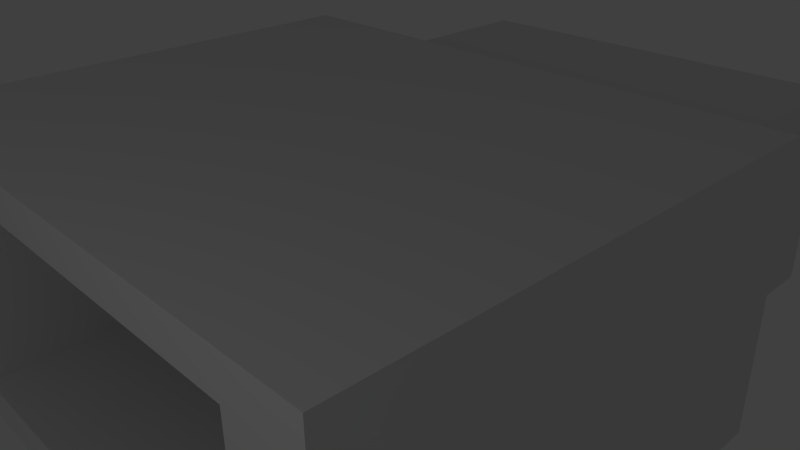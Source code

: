 # Source: Model.blend  (saved by Blender 2.63.0; exported with 4.5.12 LTS)
import bpy
from mathutils import Matrix  # noqa: F401  (used for matrix-valued properties, if any)

bpy.ops.wm.read_factory_settings(use_empty=True)
scene = bpy.context.scene
scene.name = 'Scene'

# ---- collections
col_collection_1 = bpy.data.collections.new('Collection 1'); scene.collection.children.link(col_collection_1)

# ---- world
world_world = bpy.data.worlds.new('World'); scene.world = world_world
world_world.color = (0.05088, 0.05088, 0.05088)
world_world.use_sun_shadow = False
world_world.sun_shadow_jitter_overblur = 0.0
world_world.cycles.sampling_method = 'MANUAL'
world_world.cycles.sample_map_resolution = 256

# ---- cameras
cam_camera = bpy.data.cameras.new('Camera')
cam_camera.clip_end = 100.0
cam_camera.lens = 35.0
cam_camera.sensor_width = 32.0
cam_camera.sensor_height = 18.0
cam_camera.ortho_scale = 7.314
cam_camera.dof.focus_distance = 0.0
cam_camera.dof.aperture_fstop = 128.0

# ---- lights
light_lamp = bpy.data.lights.new('Lamp', 'POINT')
light_lamp.transmission_factor = 0.0
light_lamp.cutoff_distance = 30.0
light_lamp.energy = 100.0
light_lamp.shadow_buffer_clip_start = 1.001
light_lamp.shadow_soft_size = 1.0
light_lamp.shadow_maximum_resolution = 0.006
light_lamp.use_absolute_resolution = True
light_lamp.cycles.use_multiple_importance_sampling = False

# ---- meshes
me_cube_001 = bpy.data.meshes.new('Cube.001')
me_cube_001.from_pydata([(-4.0, -0.7556, 0.0), (-4.0, -0.7556, 0.5), (-4.0, -0.7556, 1.0), (-4.0, -0.7556, 1.5), (-4.0, 0.07483, 0.0), (-4.0, 0.9053, 0.0), (-4.0, 1.736, 0.0), (-4.0, -0.7556, -0.5), (-4.0, -0.7556, -1.0), (-4.0, -0.7556, -1.5), (-4.0, -1.586, 0.0), (-4.0, -2.417, 0.0), (-4.0, -3.247, 0.0), (-4.0, -1.586, 0.5), (-4.0, -1.586, 1.0), (-4.0, -1.586, 1.5), (-4.0, -2.417, 0.5), (-4.0, -2.417, 1.0), (-4.0, -2.417, 1.5), (-4.0, -3.247, 0.5), (-4.0, -3.247, 1.0), (-4.0, -3.247, 1.5), (-4.0, 0.07483, 0.5), (-4.0, 0.9053, 0.5), (-4.0, 1.736, 0.5), (-4.0, 0.07483, 1.0), (-4.0, 0.9053, 1.0), (-4.0, 1.736, 1.0), (-4.0, 0.07483, 1.5), (-4.0, 0.9053, 1.5), (-4.0, 1.736, 1.5), (-4.0, 0.07483, -0.5), (-4.0, 0.07483, -1.0), (-4.0, 0.07483, -1.5), (-4.0, 0.9053, -0.5), (-4.0, 0.9053, -1.0), (-4.0, 0.9053, -1.5), (-4.0, 1.736, -0.5), (-4.0, 1.736, -1.0), (-4.0, 1.736, -1.5), (-4.0, -1.586, -0.5), (-4.0, -2.417, -0.5), (-4.0, -3.247, -0.5), (-4.0, -1.586, -1.0), (-4.0, -2.417, -1.0), (-4.0, -3.247, -1.0), (-4.0, -1.586, -1.5), (-4.0, -2.417, -1.5), (-4.0, -3.247, -1.5), (0.0, 2.566, 1.5), (3.0, 2.566, 0.0), (0.0, 2.566, -1.5), (-3.0, 2.566, 0.0), (-1.0, 2.566, 1.5), (-2.0, 2.566, 1.5), (-3.0, 2.566, 0.5), (-3.0, 2.566, 1.0), (-3.0, 2.566, 1.5), (3.0, 2.566, 0.5), (3.0, 2.566, 1.0), (1.0, 2.566, 1.5), (2.0, 2.566, 1.5), (3.0, 2.566, 1.5), (1.0, 2.566, -1.5), (2.0, 2.566, -1.5), (3.0, 2.566, -0.5), (3.0, 2.566, -1.0), (3.0, 2.566, -1.5), (-3.0, 2.566, -0.5), (-3.0, 2.566, -1.0), (-1.0, 2.566, -1.5), (-2.0, 2.566, -1.5), (-3.0, 2.566, -1.5), (4.0, -0.7556, 0.0), (4.0, -0.7556, 0.5), (4.0, -0.7556, 1.0), (4.0, -0.7556, 1.5), (4.0, -1.586, 0.0), (4.0, -2.417, 0.0), (4.0, -3.247, 0.0), (4.0, -0.7556, -0.5), (4.0, -0.7556, -1.0), (4.0, -0.7556, -1.5), (4.0, 0.07483, 0.0), (4.0, 0.9053, 0.0), (4.0, 1.736, 0.0), (4.0, 0.07483, 0.5), (4.0, 0.07483, 1.0), (4.0, 0.07483, 1.5), (4.0, 0.9053, 0.5), (4.0, 0.9053, 1.0), (4.0, 0.9053, 1.5), (4.0, 1.736, 0.5), (4.0, 1.736, 1.0), (4.0, 1.736, 1.5), (4.0, -1.586, 0.5), (4.0, -2.417, 0.5), (4.0, -3.247, 0.5), (4.0, -1.586, 1.0), (4.0, -2.417, 1.0), (4.0, -3.247, 1.0), (4.0, -1.586, 1.5), (4.0, -2.417, 1.5), (4.0, -3.247, 1.5), (4.0, -1.586, -0.5), (4.0, -1.586, -1.0), (4.0, -1.586, -1.5), (4.0, -2.417, -0.5), (4.0, -2.417, -1.0), (4.0, -2.417, -1.5), (4.0, -3.247, -0.5), (4.0, -3.247, -1.0), (4.0, -3.247, -1.5), (4.0, 0.07483, -0.5), (4.0, 0.9053, -0.5), (4.0, 1.736, -0.5), (4.0, 0.07483, -1.0), (4.0, 0.9053, -1.0), (4.0, 1.736, -1.0), (4.0, 0.07483, -1.5), (4.0, 0.9053, -1.5), (4.0, 1.736, -1.5), (0.0, -4.078, 1.5), (-3.0, -4.078, 0.0), (0.0, -4.078, -1.5), (3.0, -4.078, 0.0), (1.0, -4.078, 1.5), (2.0, -4.078, 1.5), (3.0, -4.078, 0.5), (3.0, -4.078, 1.0), (3.0, -4.078, 1.5), (-3.0, -4.078, 0.5), (-3.0, -4.078, 1.0), (-1.0, -4.078, 1.5), (-2.0, -4.078, 1.5), (-3.0, -4.078, 1.5), (-1.0, -4.078, -1.5), (-2.0, -4.078, -1.5), (-3.0, -4.078, -0.5), (-3.0, -4.078, -1.0), (-3.0, -4.078, -1.5), (3.0, -4.078, -0.5), (3.0, -4.078, -1.0), (1.0, -4.078, -1.5), (2.0, -4.078, -1.5), (3.0, -4.078, -1.5), (0.0, -0.7556, -2.0), (-1.0, -0.7556, -2.0), (-2.0, -0.7556, -2.0), (-3.0, -0.7556, -2.0), (0.0, 0.07483, -2.0), (0.0, 0.9053, -2.0), (0.0, 1.736, -2.0), (1.0, -0.7556, -2.0), (2.0, -0.7556, -2.0), (3.0, -0.7556, -2.0), (0.0, -1.586, -2.0), (0.0, -2.417, -2.0), (0.0, -3.247, -2.0), (-1.0, -1.586, -2.0), (-2.0, -1.586, -2.0), (-3.0, -1.586, -2.0), (-1.0, -2.417, -2.0), (-2.0, -2.417, -2.0), (-3.0, -2.417, -2.0), (-1.0, -3.247, -2.0), (-2.0, -3.247, -2.0), (-3.0, -3.247, -2.0), (-1.0, 0.07483, -2.0), (-1.0, 0.9053, -2.0), (-1.0, 1.736, -2.0), (-2.0, 0.07483, -2.0), (-2.0, 0.9053, -2.0), (-2.0, 1.736, -2.0), (-3.0, 0.07483, -2.0), (-3.0, 0.9053, -2.0), (-3.0, 1.736, -2.0), (1.0, 0.07483, -2.0), (2.0, 0.07483, -2.0), (3.0, 0.07483, -2.0), (1.0, 0.9053, -2.0), (2.0, 0.9053, -2.0), (3.0, 0.9053, -2.0), (1.0, 1.736, -2.0), (2.0, 1.736, -2.0), (3.0, 1.736, -2.0), (1.0, -1.586, -2.0), (1.0, -2.417, -2.0), (1.0, -3.247, -2.0), (2.0, -1.586, -2.0), (2.0, -2.417, -2.0), (2.0, -3.247, -2.0), (3.0, -1.586, -2.0), (3.0, -2.417, -2.0), (3.0, -3.247, -2.0), (0.0, -0.7556, 2.0), (1.0, -0.7556, 2.0), (2.0, -0.7556, 2.0), (3.0, -0.7556, 2.0), (0.0, 0.07483, 2.0), (0.0, 0.9053, 2.0), (0.0, 1.736, 2.0), (-1.0, -0.7556, 2.0), (-2.0, -0.7556, 2.0), (-3.0, -0.7556, 2.0), (0.0, -1.586, 2.0), (0.0, -2.417, 2.0), (0.0, -3.247, 2.0), (1.0, -1.586, 2.0), (2.0, -1.586, 2.0), (3.0, -1.586, 2.0), (1.0, -2.417, 2.0), (2.0, -2.417, 2.0), (3.0, -2.417, 2.0), (1.0, -3.247, 2.0), (2.0, -3.247, 2.0), (3.0, -3.247, 2.0), (1.0, 0.07483, 2.0), (1.0, 0.9053, 2.0), (1.0, 1.736, 2.0), (2.0, 0.07483, 2.0), (2.0, 0.9053, 2.0), (2.0, 1.736, 2.0), (3.0, 0.07483, 2.0), (3.0, 0.9053, 2.0), (3.0, 1.736, 2.0), (-1.0, 0.07483, 2.0), (-2.0, 0.07483, 2.0), (-3.0, 0.07483, 2.0), (-1.0, 0.9053, 2.0), (-2.0, 0.9053, 2.0), (-3.0, 0.9053, 2.0), (-1.0, 1.736, 2.0), (-2.0, 1.736, 2.0), (-3.0, 1.736, 2.0), (-1.0, -1.586, 2.0), (-1.0, -2.417, 2.0), (-1.0, -3.247, 2.0), (-2.0, -1.586, 2.0), (-2.0, -2.417, 2.0), (-2.0, -3.247, 2.0), (-3.0, -1.586, 2.0), (-3.0, -2.417, 2.0), (-3.0, -3.247, 2.0), (-4.0, -3.247, 2.0), (-4.0, -2.417, 2.0), (-4.0, -1.586, 2.0), (-4.0, -0.7556, 2.0), (-4.0, 0.07483, 2.0), (-4.0, 0.9053, 2.0), (-4.0, 1.736, 2.0), (-4.0, 2.566, 1.5), (-4.0, 2.566, 1.0), (-4.0, 2.566, 0.5), (-4.0, 2.566, 0.0), (-4.0, 2.566, -0.5), (-4.0, 2.566, -1.0), (-4.0, 2.566, -1.5), (-4.0, 1.736, -2.0), (-4.0, 0.9053, -2.0), (-4.0, 0.07483, -2.0), (-4.0, -0.7556, -2.0), (-4.0, -1.586, -2.0), (-4.0, -2.417, -2.0), (-4.0, -3.247, -2.0), (-4.0, -4.078, -1.5), (-4.0, -4.078, -1.0), (-4.0, -4.078, -0.5), (-4.0, -4.078, 0.0), (-4.0, -4.078, 0.5), (-4.0, -4.078, 1.0), (-4.0, -4.078, 1.5), (-3.0, 2.566, 2.0), (-2.0, 2.566, 2.0), (-1.0, 2.566, 2.0), (0.0, 2.566, 2.0), (1.0, 2.566, 2.0), (2.0, 2.566, 2.0), (3.0, 2.566, 2.0), (4.0, 2.566, 1.5), (4.0, 2.566, 1.0), (4.0, 2.566, 0.5), (4.0, 2.566, 0.0), (4.0, 2.566, -0.5), (4.0, 2.566, -1.0), (4.0, 2.566, -1.5), (3.0, 2.566, -2.0), (2.0, 2.566, -2.0), (1.0, 2.566, -2.0), (0.0, 2.566, -2.0), (-1.0, 2.566, -2.0), (-2.0, 2.566, -2.0), (-3.0, 2.566, -2.0), (4.0, 1.736, 2.0), (4.0, 0.9053, 2.0), (4.0, 0.07483, 2.0), (4.0, -0.7556, 2.0), (4.0, -1.586, 2.0), (4.0, -2.417, 2.0), (4.0, -3.247, 2.0), (4.0, -4.078, 1.5), (4.0, -4.078, 1.0), (4.0, -4.078, 0.5), (4.0, -4.078, 0.0), (4.0, -4.078, -0.5), (4.0, -4.078, -1.0), (4.0, -4.078, -1.5), (4.0, -3.247, -2.0), (4.0, -2.417, -2.0), (4.0, -1.586, -2.0), (4.0, -0.7556, -2.0), (4.0, 0.07483, -2.0), (4.0, 0.9053, -2.0), (4.0, 1.736, -2.0), (3.0, -4.078, 2.0), (2.0, -4.078, 2.0), (1.0, -4.078, 2.0), (0.0, -4.078, 2.0), (-1.0, -4.078, 2.0), (-2.0, -4.078, 2.0), (-3.0, -4.078, 2.0), (-3.0, -4.078, -2.0), (-2.0, -4.078, -2.0), (-1.0, -4.078, -2.0), (0.0, -4.078, -2.0), (1.0, -4.078, -2.0), (2.0, -4.078, -2.0), (3.0, -4.078, -2.0), (-4.0, -4.078, -2.0), (-4.0, 2.566, -2.0), (4.0, 2.566, -2.0), (4.0, -4.078, -2.0), (-4.0, -4.078, 2.0), (-4.0, 2.566, 2.0), (4.0, 2.566, 2.0), (4.0, -4.078, 2.0), (0.0, 2.096, 0.0), (0.0, 2.096, 0.5), (0.0, 2.096, 1.0), (0.0, 2.096, 1.5), (-1.0, 2.096, 0.0), (-2.0, 2.096, 0.0), (-3.0, 2.096, 0.0), (0.0, 2.096, -0.5), (0.0, 2.096, -1.0), (0.0, 2.096, -1.5), (1.0, 2.096, 0.0), (2.0, 2.096, 0.0), (3.0, 2.096, 0.0), (1.0, 2.096, 0.5), (1.0, 2.096, 1.0), (1.0, 2.096, 1.5), (2.0, 2.096, 0.5), (2.0, 2.096, 1.0), (2.0, 2.096, 1.5), (3.0, 2.096, 0.5), (3.0, 2.096, 1.0), (3.0, 2.096, 1.5), (-1.0, 2.096, 0.5), (-2.0, 2.096, 0.5), (-3.0, 2.096, 0.5), (-1.0, 2.096, 1.0), (-2.0, 2.096, 1.0), (-3.0, 2.096, 1.0), (-1.0, 2.096, 1.5), (-2.0, 2.096, 1.5), (-3.0, 2.096, 1.5), (-1.0, 2.096, -0.5), (-1.0, 2.096, -1.0), (-1.0, 2.096, -1.5), (-2.0, 2.096, -0.5), (-2.0, 2.096, -1.0), (-2.0, 2.096, -1.5), (-3.0, 2.096, -0.5), (-3.0, 2.096, -1.0), (-3.0, 2.096, -1.5), (1.0, 2.096, -0.5), (2.0, 2.096, -0.5), (3.0, 2.096, -0.5), (1.0, 2.096, -1.0), (2.0, 2.096, -1.0), (3.0, 2.096, -1.0), (1.0, 2.096, -1.5), (2.0, 2.096, -1.5), (3.0, 2.096, -1.5), (0.0, 5.968, 0.0), (0.0, 5.968, 0.5), (0.0, 5.968, 1.0), (0.0, 5.968, 1.5), (1.0, 5.968, 0.0), (2.0, 5.968, 0.0), (3.0, 5.968, 0.0), (0.0, 5.968, -0.5), (0.0, 5.968, -1.0), (0.0, 5.968, -1.5), (-1.0, 5.968, 0.0), (-2.0, 5.968, 0.0), (-3.0, 5.968, 0.0), (-1.0, 5.968, 0.5), (-1.0, 5.968, 1.0), (-1.0, 5.968, 1.5), (-2.0, 5.968, 0.5), (-2.0, 5.968, 1.0), (-2.0, 5.968, 1.5), (-3.0, 5.968, 0.5), (-3.0, 5.968, 1.0), (-3.0, 5.968, 1.5), (1.0, 5.968, 0.5), (2.0, 5.968, 0.5), (3.0, 5.968, 0.5), (1.0, 5.968, 1.0), (2.0, 5.968, 1.0), (3.0, 5.968, 1.0), (1.0, 5.968, 1.5), (2.0, 5.968, 1.5), (3.0, 5.968, 1.5), (1.0, 5.968, -0.5), (1.0, 5.968, -1.0), (1.0, 5.968, -1.5), (2.0, 5.968, -0.5), (2.0, 5.968, -1.0), (2.0, 5.968, -1.5), (3.0, 5.968, -0.5), (3.0, 5.968, -1.0), (3.0, 5.968, -1.5), (-1.0, 5.968, -0.5), (-2.0, 5.968, -0.5), (-3.0, 5.968, -0.5), (-1.0, 5.968, -1.0), (-2.0, 5.968, -1.0), (-3.0, 5.968, -1.0), (-1.0, 5.968, -1.5), (-2.0, 5.968, -1.5), (-3.0, 5.968, -1.5)], [], [(0, 10, 13, 1), (1, 13, 14, 2), (2, 14, 15, 3), (3, 15, 246, 247), (10, 11, 16, 13), (13, 16, 17, 14), (14, 17, 18, 15), (15, 18, 245, 246), (11, 12, 19, 16), (16, 19, 20, 17), (17, 20, 21, 18), (18, 21, 244, 245), (12, 268, 269, 19), (19, 269, 270, 20), (20, 270, 271, 21), (21, 271, 332, 244), (0, 1, 22, 4), (4, 22, 23, 5), (5, 23, 24, 6), (6, 24, 253, 254), (1, 2, 25, 22), (22, 25, 26, 23), (23, 26, 27, 24), (24, 27, 252, 253), (2, 3, 28, 25), (25, 28, 29, 26), (26, 29, 30, 27), (27, 30, 251, 252), (3, 247, 248, 28), (28, 248, 249, 29), (29, 249, 250, 30), (30, 250, 333, 251), (0, 4, 31, 7), (7, 31, 32, 8), (8, 32, 33, 9), (9, 33, 260, 261), (4, 5, 34, 31), (31, 34, 35, 32), (32, 35, 36, 33), (33, 36, 259, 260), (5, 6, 37, 34), (34, 37, 38, 35), (35, 38, 39, 36), (36, 39, 258, 259), (6, 254, 255, 37), (37, 255, 256, 38), (38, 256, 257, 39), (39, 257, 329, 258), (0, 7, 40, 10), (10, 40, 41, 11), (11, 41, 42, 12), (12, 42, 267, 268), (7, 8, 43, 40), (40, 43, 44, 41), (41, 44, 45, 42), (42, 45, 266, 267), (8, 9, 46, 43), (43, 46, 47, 44), (44, 47, 48, 45), (45, 48, 265, 266), (9, 261, 262, 46), (46, 262, 263, 47), (47, 263, 264, 48), (48, 264, 328, 265), (49, 53, 274, 275), (53, 54, 273, 274), (54, 57, 272, 273), (52, 254, 253, 55), (55, 253, 252, 56), (56, 252, 251, 57), (57, 251, 333, 272), (50, 58, 281, 282), (427, 430, 69, 68), (421, 424, 67, 64), (49, 60, 413, 388), (58, 59, 280, 281), (55, 56, 405, 404), (51, 70, 431, 394), (65, 66, 423, 422), (59, 62, 279, 280), (49, 275, 276, 60), (60, 276, 277, 61), (61, 277, 278, 62), (62, 278, 334, 279), (391, 409, 58, 50), (61, 62, 415, 414), (400, 403, 54, 53), (51, 63, 288, 289), (397, 427, 68, 52), (71, 72, 433, 432), (418, 421, 64, 63), (63, 64, 287, 288), (412, 415, 62, 59), (52, 55, 404, 397), (430, 433, 72, 69), (64, 67, 286, 287), (50, 282, 283, 65), (65, 283, 284, 66), (66, 284, 285, 67), (67, 285, 330, 286), (50, 65, 422, 391), (60, 61, 414, 413), (388, 400, 53, 49), (52, 68, 255, 254), (56, 57, 406, 405), (70, 71, 432, 431), (394, 418, 63, 51), (68, 69, 256, 255), (66, 67, 424, 423), (409, 412, 59, 58), (403, 406, 57, 54), (69, 72, 257, 256), (51, 289, 290, 70), (70, 290, 291, 71), (71, 291, 292, 72), (72, 292, 329, 257), (73, 83, 86, 74), (74, 86, 87, 75), (75, 87, 88, 76), (76, 88, 295, 296), (83, 84, 89, 86), (86, 89, 90, 87), (87, 90, 91, 88), (88, 91, 294, 295), (84, 85, 92, 89), (89, 92, 93, 90), (90, 93, 94, 91), (91, 94, 293, 294), (85, 282, 281, 92), (92, 281, 280, 93), (93, 280, 279, 94), (94, 279, 334, 293), (73, 74, 95, 77), (77, 95, 96, 78), (78, 96, 97, 79), (79, 97, 302, 303), (74, 75, 98, 95), (95, 98, 99, 96), (96, 99, 100, 97), (97, 100, 301, 302), (75, 76, 101, 98), (98, 101, 102, 99), (99, 102, 103, 100), (100, 103, 300, 301), (76, 296, 297, 101), (101, 297, 298, 102), (102, 298, 299, 103), (103, 299, 335, 300), (73, 77, 104, 80), (80, 104, 105, 81), (81, 105, 106, 82), (82, 106, 309, 310), (77, 78, 107, 104), (104, 107, 108, 105), (105, 108, 109, 106), (106, 109, 308, 309), (78, 79, 110, 107), (107, 110, 111, 108), (108, 111, 112, 109), (109, 112, 307, 308), (79, 303, 304, 110), (110, 304, 305, 111), (111, 305, 306, 112), (112, 306, 331, 307), (73, 80, 113, 83), (83, 113, 114, 84), (84, 114, 115, 85), (85, 115, 283, 282), (80, 81, 116, 113), (113, 116, 117, 114), (114, 117, 118, 115), (115, 118, 284, 283), (81, 82, 119, 116), (116, 119, 120, 117), (117, 120, 121, 118), (118, 121, 285, 284), (82, 310, 311, 119), (119, 311, 312, 120), (120, 312, 313, 121), (121, 313, 330, 285), (122, 126, 316, 317), (126, 127, 315, 316), (127, 130, 314, 315), (125, 303, 302, 128), (128, 302, 301, 129), (129, 301, 300, 130), (130, 300, 335, 314), (123, 131, 269, 268), (348, 378, 141, 125), (144, 145, 384, 383), (369, 372, 137, 136), (131, 132, 270, 269), (363, 366, 135, 132), (125, 128, 355, 348), (381, 384, 145, 142), (132, 135, 271, 270), (122, 317, 318, 133), (133, 318, 319, 134), (134, 319, 320, 135), (135, 320, 332, 271), (123, 138, 373, 342), (133, 134, 365, 364), (339, 351, 126, 122), (124, 136, 323, 324), (129, 130, 357, 356), (143, 144, 383, 382), (345, 369, 136, 124), (136, 137, 322, 323), (139, 140, 375, 374), (360, 363, 132, 131), (354, 357, 130, 127), (137, 140, 321, 322), (123, 268, 267, 138), (138, 267, 266, 139), (139, 266, 265, 140), (140, 265, 328, 321), (378, 381, 142, 141), (372, 375, 140, 137), (122, 133, 364, 339), (125, 141, 304, 303), (128, 129, 356, 355), (124, 143, 382, 345), (138, 139, 374, 373), (141, 142, 305, 304), (342, 360, 131, 123), (134, 135, 366, 365), (351, 354, 127, 126), (142, 145, 306, 305), (124, 324, 325, 143), (143, 325, 326, 144), (144, 326, 327, 145), (145, 327, 331, 306), (146, 156, 159, 147), (147, 159, 160, 148), (148, 160, 161, 149), (149, 161, 262, 261), (156, 157, 162, 159), (159, 162, 163, 160), (160, 163, 164, 161), (161, 164, 263, 262), (157, 158, 165, 162), (162, 165, 166, 163), (163, 166, 167, 164), (164, 167, 264, 263), (158, 324, 323, 165), (165, 323, 322, 166), (166, 322, 321, 167), (167, 321, 328, 264), (146, 147, 168, 150), (150, 168, 169, 151), (151, 169, 170, 152), (152, 170, 290, 289), (147, 148, 171, 168), (168, 171, 172, 169), (169, 172, 173, 170), (170, 173, 291, 290), (148, 149, 174, 171), (171, 174, 175, 172), (172, 175, 176, 173), (173, 176, 292, 291), (149, 261, 260, 174), (174, 260, 259, 175), (175, 259, 258, 176), (176, 258, 329, 292), (146, 150, 177, 153), (153, 177, 178, 154), (154, 178, 179, 155), (155, 179, 311, 310), (150, 151, 180, 177), (177, 180, 181, 178), (178, 181, 182, 179), (179, 182, 312, 311), (151, 152, 183, 180), (180, 183, 184, 181), (181, 184, 185, 182), (182, 185, 313, 312), (152, 289, 288, 183), (183, 288, 287, 184), (184, 287, 286, 185), (185, 286, 330, 313), (146, 153, 186, 156), (156, 186, 187, 157), (157, 187, 188, 158), (158, 188, 325, 324), (153, 154, 189, 186), (186, 189, 190, 187), (187, 190, 191, 188), (188, 191, 326, 325), (154, 155, 192, 189), (189, 192, 193, 190), (190, 193, 194, 191), (191, 194, 327, 326), (155, 310, 309, 192), (192, 309, 308, 193), (193, 308, 307, 194), (194, 307, 331, 327), (195, 205, 208, 196), (196, 208, 209, 197), (197, 209, 210, 198), (198, 210, 297, 296), (205, 206, 211, 208), (208, 211, 212, 209), (209, 212, 213, 210), (210, 213, 298, 297), (206, 207, 214, 211), (211, 214, 215, 212), (212, 215, 216, 213), (213, 216, 299, 298), (207, 317, 316, 214), (214, 316, 315, 215), (215, 315, 314, 216), (216, 314, 335, 299), (195, 196, 217, 199), (199, 217, 218, 200), (200, 218, 219, 201), (201, 219, 276, 275), (196, 197, 220, 217), (217, 220, 221, 218), (218, 221, 222, 219), (219, 222, 277, 276), (197, 198, 223, 220), (220, 223, 224, 221), (221, 224, 225, 222), (222, 225, 278, 277), (198, 296, 295, 223), (223, 295, 294, 224), (224, 294, 293, 225), (225, 293, 334, 278), (195, 199, 226, 202), (202, 226, 227, 203), (203, 227, 228, 204), (204, 228, 248, 247), (199, 200, 229, 226), (226, 229, 230, 227), (227, 230, 231, 228), (228, 231, 249, 248), (200, 201, 232, 229), (229, 232, 233, 230), (230, 233, 234, 231), (231, 234, 250, 249), (201, 275, 274, 232), (232, 274, 273, 233), (233, 273, 272, 234), (234, 272, 333, 250), (195, 202, 235, 205), (205, 235, 236, 206), (206, 236, 237, 207), (207, 237, 318, 317), (202, 203, 238, 235), (235, 238, 239, 236), (236, 239, 240, 237), (237, 240, 319, 318), (203, 204, 241, 238), (238, 241, 242, 239), (239, 242, 243, 240), (240, 243, 320, 319), (204, 247, 246, 241), (241, 246, 245, 242), (242, 245, 244, 243), (243, 244, 332, 320), (336, 346, 349, 337), (337, 349, 350, 338), (338, 350, 351, 339), (346, 347, 352, 349), (349, 352, 353, 350), (350, 353, 354, 351), (347, 348, 355, 352), (352, 355, 356, 353), (353, 356, 357, 354), (336, 337, 358, 340), (340, 358, 359, 341), (341, 359, 360, 342), (337, 338, 361, 358), (358, 361, 362, 359), (359, 362, 363, 360), (338, 339, 364, 361), (361, 364, 365, 362), (362, 365, 366, 363), (336, 340, 367, 343), (343, 367, 368, 344), (344, 368, 369, 345), (340, 341, 370, 367), (367, 370, 371, 368), (368, 371, 372, 369), (341, 342, 373, 370), (370, 373, 374, 371), (371, 374, 375, 372), (336, 343, 376, 346), (346, 376, 377, 347), (347, 377, 378, 348), (343, 344, 379, 376), (376, 379, 380, 377), (377, 380, 381, 378), (344, 345, 382, 379), (379, 382, 383, 380), (380, 383, 384, 381), (385, 395, 398, 386), (386, 398, 399, 387), (387, 399, 400, 388), (395, 396, 401, 398), (398, 401, 402, 399), (399, 402, 403, 400), (396, 397, 404, 401), (401, 404, 405, 402), (402, 405, 406, 403), (385, 386, 407, 389), (389, 407, 408, 390), (390, 408, 409, 391), (386, 387, 410, 407), (407, 410, 411, 408), (408, 411, 412, 409), (387, 388, 413, 410), (410, 413, 414, 411), (411, 414, 415, 412), (385, 389, 416, 392), (392, 416, 417, 393), (393, 417, 418, 394), (389, 390, 419, 416), (416, 419, 420, 417), (417, 420, 421, 418), (390, 391, 422, 419), (419, 422, 423, 420), (420, 423, 424, 421), (385, 392, 425, 395), (395, 425, 426, 396), (396, 426, 427, 397), (392, 393, 428, 425), (425, 428, 429, 426), (426, 429, 430, 427), (393, 394, 431, 428), (428, 431, 432, 429), (429, 432, 433, 430)])
me_cube_001.use_remesh_preserve_volume = False
me_cube_001.use_remesh_preserve_attributes = False
me_cube_001.use_mirror_vertex_groups = False
me_cube_001.update()

# ---- objects
ob_cube = bpy.data.objects.new('Cube', me_cube_001)
ob_lamp = bpy.data.objects.new('Lamp', light_lamp)
ob_camera = bpy.data.objects.new('Camera', cam_camera)

# ---- transforms, parenting, visibility, modifiers, constraints
ob_cube.location = (0.0, 0.0, 0.0)
ob_cube.lineart.crease_threshold = 0.0
ob_lamp.location = (4.076, -10.54, 5.904)
ob_lamp.rotation_euler = (0.6503, 0.05522, 1.866)
ob_lamp.lock_rotations_4d = False
ob_lamp.empty_display_type = 'ARROWS'
ob_lamp.color = (0.0, 0.0, 0.0, 0.0)
ob_lamp.lineart.crease_threshold = 0.0
ob_camera.location = (7.481, -6.508, 5.344)
ob_camera.rotation_euler = (1.109, 0.01082, 0.8149)
ob_camera.lock_rotations_4d = False
ob_camera.empty_display_type = 'ARROWS'
ob_camera.color = (0.0, 0.0, 0.0, 0.0)
ob_camera.display_type = 'WIRE'
ob_camera.lineart.crease_threshold = 0.0

# ---- collection membership
col_collection_1.objects.link(ob_cube)
col_collection_1.objects.link(ob_lamp)
col_collection_1.objects.link(ob_camera)

# ---- scene / render settings (as saved in the file)
scene.camera = ob_camera
scene.frame_start = 1; scene.frame_end = 250; scene.frame_set(1)
scene.render.engine = 'BLENDER_EEVEE_NEXT'
scene.render.image_settings.color_mode = 'RGB'
scene.render.image_settings.compression = 90
scene.render.resolution_percentage = 50
scene.render.dither_intensity = 0.0
scene.render.bake_margin = 2
scene.render.bake_bias = 0.0
scene.cycles.use_denoising = False
scene.cycles.samples = 10
scene.cycles.sampling_pattern = 'TABULATED_SOBOL'
scene.cycles.light_sampling_threshold = 0.0
scene.cycles.use_adaptive_sampling = False
scene.cycles.use_light_tree = False
scene.cycles.blur_glossy = 0.0
scene.cycles.volume_bounces = 1
scene.cycles.pixel_filter_type = 'GAUSSIAN'
scene.cycles.sample_clamp_indirect = 0.0
scene.view_settings.view_transform = 'Standard'
bpy.context.view_layer.update()
